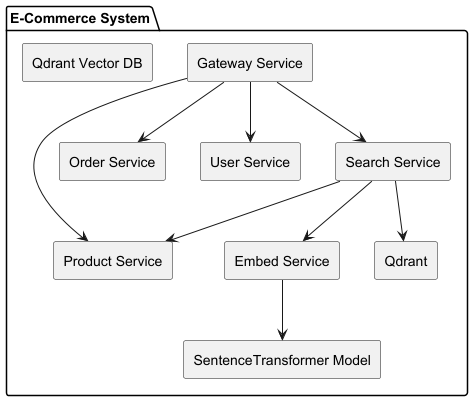

The diagram above was rendered by PlantUML. Its source (embedded in the PNG):
@startuml
skinparam componentStyle rectangle

package "E-Commerce System" {
  [Gateway Service] --> [Product Service]
  [Gateway Service] --> [Order Service]
  [Gateway Service] --> [User Service]
  [Gateway Service] --> [Search Service]

  [Search Service] --> [Product Service]
  [Search Service] --> [Embed Service]
  [Search Service] --> [Qdrant]

  [Embed Service] --> [SentenceTransformer Model]

  database [Qdrant Vector DB]
}

@enduml